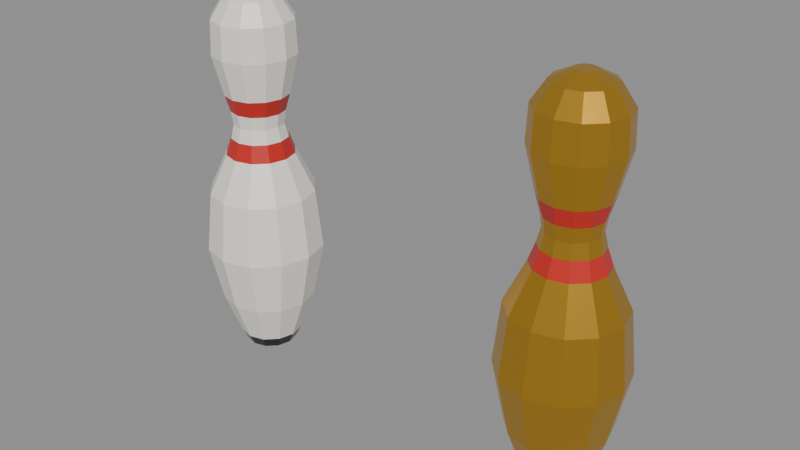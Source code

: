 # Source: cozy_bowling_pins_pack.blend  (saved by Blender 5.2.45; exported with 4.5.12 LTS)
import bpy
from mathutils import Matrix  # noqa: F401  (used for matrix-valued properties, if any)

bpy.ops.wm.read_factory_settings(use_empty=True)
scene = bpy.context.scene
scene.name = 'Scene'

# ---- materials (node trees are filled in below, after node groups)
mat_bowling_cream_pearl = bpy.data.materials.new('Bowling_Cream_Pearl')
mat_bowling_cream_pearl.diffuse_color = (0.9047, 0.8632, 0.7913, 1.0)
mat_bowling_crimson_stripe = bpy.data.materials.new('Bowling_Crimson_Stripe')
mat_bowling_crimson_stripe.diffuse_color = (0.5776, 0.02122, 0.016, 1.0)
mat_bowling_gold_brass = bpy.data.materials.new('Bowling_Gold_Brass')
mat_bowling_gold_brass.diffuse_color = (0.6867, 0.3813, 0.03955, 1.0)
mat_bowling_obsidian_ball = bpy.data.materials.new('Bowling_Obsidian_Ball')
mat_bowling_obsidian_ball.diffuse_color = (0.01161, 0.01444, 0.01938, 1.0)

# ---- material node trees
mat_bowling_cream_pearl.use_nodes = True; mat_bowling_cream_pearl.node_tree.nodes.clear()
_N = mat_bowling_cream_pearl.node_tree.nodes; _L = mat_bowling_cream_pearl.node_tree.links
n0 = _N.new('ShaderNodeBsdfPrincipled'); n0.name = 'Principled BSDF'; n0.location = (-200, 100)
n0.inputs[0].default_value = (0.9047, 0.8632, 0.7913, 1.0)
n0.inputs[2].default_value = 0.4
n0.inputs[10].default_value = 0.005
n1 = _N.new('ShaderNodeOutputMaterial'); n1.name = 'Material Output'; n1.location = (200, 100)
_L.new(n0.outputs[0], n1.inputs[0])
n1.is_active_output = True
mat_bowling_crimson_stripe.use_nodes = True; mat_bowling_crimson_stripe.node_tree.nodes.clear()
_N = mat_bowling_crimson_stripe.node_tree.nodes; _L = mat_bowling_crimson_stripe.node_tree.links
n0 = _N.new('ShaderNodeBsdfPrincipled'); n0.name = 'Principled BSDF'; n0.location = (-200, 100)
n0.inputs[0].default_value = (0.5776, 0.02122, 0.016, 1.0)
n0.inputs[2].default_value = 0.35
n0.inputs[10].default_value = 0.005
n1 = _N.new('ShaderNodeOutputMaterial'); n1.name = 'Material Output'; n1.location = (200, 100)
_L.new(n0.outputs[0], n1.inputs[0])
n1.is_active_output = True
mat_bowling_gold_brass.use_nodes = True; mat_bowling_gold_brass.node_tree.nodes.clear()
_N = mat_bowling_gold_brass.node_tree.nodes; _L = mat_bowling_gold_brass.node_tree.links
n0 = _N.new('ShaderNodeBsdfPrincipled'); n0.name = 'Principled BSDF'; n0.location = (-200, 100)
n0.inputs[0].default_value = (0.6867, 0.3813, 0.03955, 1.0)
n0.inputs[1].default_value = 0.85
n0.inputs[2].default_value = 0.28
n0.inputs[10].default_value = 0.005
n1 = _N.new('ShaderNodeOutputMaterial'); n1.name = 'Material Output'; n1.location = (200, 100)
_L.new(n0.outputs[0], n1.inputs[0])
n1.is_active_output = True
mat_bowling_obsidian_ball.use_nodes = True; mat_bowling_obsidian_ball.node_tree.nodes.clear()
_N = mat_bowling_obsidian_ball.node_tree.nodes; _L = mat_bowling_obsidian_ball.node_tree.links
n0 = _N.new('ShaderNodeBsdfPrincipled'); n0.name = 'Principled BSDF'; n0.location = (-200, 100)
n0.inputs[0].default_value = (0.01161, 0.01444, 0.01938, 1.0)
n0.inputs[1].default_value = 0.15
n0.inputs[2].default_value = 0.2
n0.inputs[10].default_value = 0.005
n1 = _N.new('ShaderNodeOutputMaterial'); n1.name = 'Material Output'; n1.location = (200, 100)
_L.new(n0.outputs[0], n1.inputs[0])
n1.is_active_output = True

# ---- meshes
me_pins_mesh = bpy.data.meshes.new('Pins_Mesh')
me_pins_mesh.from_pydata([(-0.154, 0.0, 0.0), (-0.1575, 0.013, 0.0), (-0.167, 0.02252, 0.0), (-0.18, 0.026, 0.0), (-0.193, 0.02252, 0.0), (-0.2025, 0.013, 0.0), (-0.206, 3.184e-18, 0.0), (-0.2025, -0.013, 0.0), (-0.193, -0.02252, 0.0), (-0.18, -0.026, 0.0), (-0.167, -0.02252, 0.0), (-0.1575, -0.013, 0.0), (-0.148, 0.0, 0.012), (-0.1523, 0.016, 0.012), (-0.164, 0.02771, 0.012), (-0.18, 0.032, 0.012), (-0.196, 0.02771, 0.012), (-0.2077, 0.016, 0.012), (-0.212, 3.919e-18, 0.012), (-0.2077, -0.016, 0.012), (-0.196, -0.02771, 0.012), (-0.18, -0.032, 0.012), (-0.164, -0.02771, 0.012), (-0.1523, -0.016, 0.012), (-0.132, 0.0, 0.055), (-0.1384, 0.024, 0.055), (-0.156, 0.04157, 0.055), (-0.18, 0.048, 0.055), (-0.204, 0.04157, 0.055), (-0.2216, 0.024, 0.055), (-0.228, 5.878e-18, 0.055), (-0.2216, -0.024, 0.055), (-0.204, -0.04157, 0.055), (-0.18, -0.048, 0.055), (-0.156, -0.04157, 0.055), (-0.1384, -0.024, 0.055), (-0.1195, 0.0, 0.114), (-0.1276, 0.03025, 0.114), (-0.1498, 0.05239, 0.114), (-0.18, 0.0605, 0.114), (-0.2103, 0.05239, 0.114), (-0.2324, 0.03025, 0.114), (-0.2405, 7.409e-18, 0.114), (-0.2324, -0.03025, 0.114), (-0.2103, -0.05239, 0.114), (-0.18, -0.0605, 0.114), (-0.1498, -0.05239, 0.114), (-0.1276, -0.03025, 0.114), (-0.126, 0.0, 0.175), (-0.1332, 0.027, 0.175), (-0.153, 0.04677, 0.175), (-0.18, 0.054, 0.175), (-0.207, 0.04677, 0.175), (-0.2268, 0.027, 0.175), (-0.234, 6.613e-18, 0.175), (-0.2268, -0.027, 0.175), (-0.207, -0.04677, 0.175), (-0.18, -0.054, 0.175), (-0.153, -0.04677, 0.175), (-0.1332, -0.027, 0.175), (-0.145, 0.0, 0.215), (-0.1497, 0.0175, 0.215), (-0.1625, 0.03031, 0.215), (-0.18, 0.035, 0.215), (-0.1975, 0.03031, 0.215), (-0.2103, 0.0175, 0.215), (-0.215, 4.286e-18, 0.215), (-0.2103, -0.0175, 0.215), (-0.1975, -0.03031, 0.215), (-0.18, -0.035, 0.215), (-0.1625, -0.03031, 0.215), (-0.1497, -0.0175, 0.215), (-0.151, 0.0, 0.232), (-0.1549, 0.0145, 0.232), (-0.1655, 0.02511, 0.232), (-0.18, 0.029, 0.232), (-0.1945, 0.02511, 0.232), (-0.2051, 0.0145, 0.232), (-0.209, 3.551e-18, 0.232), (-0.2051, -0.0145, 0.232), (-0.1945, -0.02511, 0.232), (-0.18, -0.029, 0.232), (-0.1655, -0.02511, 0.232), (-0.1549, -0.0145, 0.232), (-0.1545, 0.0, 0.246), (-0.1579, 0.01275, 0.246), (-0.1673, 0.02208, 0.246), (-0.18, 0.0255, 0.246), (-0.1928, 0.02208, 0.246), (-0.2021, 0.01275, 0.246), (-0.2055, 3.123e-18, 0.246), (-0.2021, -0.01275, 0.246), (-0.1928, -0.02208, 0.246), (-0.18, -0.0255, 0.246), (-0.1673, -0.02208, 0.246), (-0.1579, -0.01275, 0.246), (-0.1525, 0.0, 0.26), (-0.1562, 0.01375, 0.26), (-0.1663, 0.02382, 0.26), (-0.18, 0.0275, 0.26), (-0.1938, 0.02382, 0.26), (-0.2038, 0.01375, 0.26), (-0.2075, 3.368e-18, 0.26), (-0.2038, -0.01375, 0.26), (-0.1938, -0.02382, 0.26), (-0.18, -0.0275, 0.26), (-0.1663, -0.02382, 0.26), (-0.1562, -0.01375, 0.26), (-0.1475, 0.0, 0.277), (-0.1519, 0.01625, 0.277), (-0.1638, 0.02815, 0.277), (-0.18, 0.0325, 0.277), (-0.1963, 0.02815, 0.277), (-0.2081, 0.01625, 0.277), (-0.2125, 3.98e-18, 0.277), (-0.2081, -0.01625, 0.277), (-0.1963, -0.02815, 0.277), (-0.18, -0.0325, 0.277), (-0.1638, -0.02815, 0.277), (-0.1519, -0.01625, 0.277), (-0.1375, 0.0, 0.318), (-0.1432, 0.02125, 0.318), (-0.1588, 0.03681, 0.318), (-0.18, 0.0425, 0.318), (-0.2013, 0.03681, 0.318), (-0.2168, 0.02125, 0.318), (-0.2225, 5.205e-18, 0.318), (-0.2168, -0.02125, 0.318), (-0.2013, -0.03681, 0.318), (-0.18, -0.0425, 0.318), (-0.1588, -0.03681, 0.318), (-0.1432, -0.02125, 0.318), (-0.139, 0.0, 0.352), (-0.1445, 0.0205, 0.352), (-0.1595, 0.03551, 0.352), (-0.18, 0.041, 0.352), (-0.2005, 0.03551, 0.352), (-0.2155, 0.0205, 0.352), (-0.221, 5.021e-18, 0.352), (-0.2155, -0.0205, 0.352), (-0.2005, -0.03551, 0.352), (-0.18, -0.041, 0.352), (-0.1595, -0.03551, 0.352), (-0.1445, -0.0205, 0.352), (-0.152, 0.0, 0.372), (-0.1558, 0.014, 0.372), (-0.166, 0.02425, 0.372), (-0.18, 0.028, 0.372), (-0.194, 0.02425, 0.372), (-0.2042, 0.014, 0.372), (-0.208, 3.429e-18, 0.372), (-0.2042, -0.014, 0.372), (-0.194, -0.02425, 0.372), (-0.18, -0.028, 0.372), (-0.166, -0.02425, 0.372), (-0.1558, -0.014, 0.372), (-0.17, 0.0, 0.381), (-0.1713, 0.005, 0.381), (-0.175, 0.00866, 0.381), (-0.18, 0.01, 0.381), (-0.185, 0.00866, 0.381), (-0.1887, 0.005, 0.381), (-0.19, 1.225e-18, 0.381), (-0.1887, -0.005, 0.381), (-0.185, -0.00866, 0.381), (-0.18, -0.01, 0.381), (-0.175, -0.00866, 0.381), (-0.1713, -0.005, 0.381), (0.206, 0.0, 0.0), (0.2025, 0.013, 0.0), (0.193, 0.02252, 0.0), (0.18, 0.026, 0.0), (0.167, 0.02252, 0.0), (0.1575, 0.013, 0.0), (0.154, 3.184e-18, 0.0), (0.1575, -0.013, 0.0), (0.167, -0.02252, 0.0), (0.18, -0.026, 0.0), (0.193, -0.02252, 0.0), (0.2025, -0.013, 0.0), (0.212, 0.0, 0.012), (0.2077, 0.016, 0.012), (0.196, 0.02771, 0.012), (0.18, 0.032, 0.012), (0.164, 0.02771, 0.012), (0.1523, 0.016, 0.012), (0.148, 3.919e-18, 0.012), (0.1523, -0.016, 0.012), (0.164, -0.02771, 0.012), (0.18, -0.032, 0.012), (0.196, -0.02771, 0.012), (0.2077, -0.016, 0.012), (0.228, 0.0, 0.055), (0.2216, 0.024, 0.055), (0.204, 0.04157, 0.055), (0.18, 0.048, 0.055), (0.156, 0.04157, 0.055), (0.1384, 0.024, 0.055), (0.132, 5.878e-18, 0.055), (0.1384, -0.024, 0.055), (0.156, -0.04157, 0.055), (0.18, -0.048, 0.055), (0.204, -0.04157, 0.055), (0.2216, -0.024, 0.055), (0.2405, 0.0, 0.114), (0.2324, 0.03025, 0.114), (0.2103, 0.05239, 0.114), (0.18, 0.0605, 0.114), (0.1498, 0.05239, 0.114), (0.1276, 0.03025, 0.114), (0.1195, 7.409e-18, 0.114), (0.1276, -0.03025, 0.114), (0.1498, -0.05239, 0.114), (0.18, -0.0605, 0.114), (0.2103, -0.05239, 0.114), (0.2324, -0.03025, 0.114), (0.234, 0.0, 0.175), (0.2268, 0.027, 0.175), (0.207, 0.04677, 0.175), (0.18, 0.054, 0.175), (0.153, 0.04677, 0.175), (0.1332, 0.027, 0.175), (0.126, 6.613e-18, 0.175), (0.1332, -0.027, 0.175), (0.153, -0.04677, 0.175), (0.18, -0.054, 0.175), (0.207, -0.04677, 0.175), (0.2268, -0.027, 0.175), (0.215, 0.0, 0.215), (0.2103, 0.0175, 0.215), (0.1975, 0.03031, 0.215), (0.18, 0.035, 0.215), (0.1625, 0.03031, 0.215), (0.1497, 0.0175, 0.215), (0.145, 4.286e-18, 0.215), (0.1497, -0.0175, 0.215), (0.1625, -0.03031, 0.215), (0.18, -0.035, 0.215), (0.1975, -0.03031, 0.215), (0.2103, -0.0175, 0.215), (0.209, 0.0, 0.232), (0.2051, 0.0145, 0.232), (0.1945, 0.02511, 0.232), (0.18, 0.029, 0.232), (0.1655, 0.02511, 0.232), (0.1549, 0.0145, 0.232), (0.151, 3.551e-18, 0.232), (0.1549, -0.0145, 0.232), (0.1655, -0.02511, 0.232), (0.18, -0.029, 0.232), (0.1945, -0.02511, 0.232), (0.2051, -0.0145, 0.232), (0.2055, 0.0, 0.246), (0.2021, 0.01275, 0.246), (0.1928, 0.02208, 0.246), (0.18, 0.0255, 0.246), (0.1673, 0.02208, 0.246), (0.1579, 0.01275, 0.246), (0.1545, 3.123e-18, 0.246), (0.1579, -0.01275, 0.246), (0.1673, -0.02208, 0.246), (0.18, -0.0255, 0.246), (0.1928, -0.02208, 0.246), (0.2021, -0.01275, 0.246), (0.2075, 0.0, 0.26), (0.2038, 0.01375, 0.26), (0.1938, 0.02382, 0.26), (0.18, 0.0275, 0.26), (0.1663, 0.02382, 0.26), (0.1562, 0.01375, 0.26), (0.1525, 3.368e-18, 0.26), (0.1562, -0.01375, 0.26), (0.1663, -0.02382, 0.26), (0.18, -0.0275, 0.26), (0.1938, -0.02382, 0.26), (0.2038, -0.01375, 0.26), (0.2125, 0.0, 0.277), (0.2081, 0.01625, 0.277), (0.1963, 0.02815, 0.277), (0.18, 0.0325, 0.277), (0.1638, 0.02815, 0.277), (0.1519, 0.01625, 0.277), (0.1475, 3.98e-18, 0.277), (0.1519, -0.01625, 0.277), (0.1638, -0.02815, 0.277), (0.18, -0.0325, 0.277), (0.1963, -0.02815, 0.277), (0.2081, -0.01625, 0.277), (0.2225, 0.0, 0.318), (0.2168, 0.02125, 0.318), (0.2013, 0.03681, 0.318), (0.18, 0.0425, 0.318), (0.1588, 0.03681, 0.318), (0.1432, 0.02125, 0.318), (0.1375, 5.205e-18, 0.318), (0.1432, -0.02125, 0.318), (0.1588, -0.03681, 0.318), (0.18, -0.0425, 0.318), (0.2013, -0.03681, 0.318), (0.2168, -0.02125, 0.318), (0.221, 0.0, 0.352), (0.2155, 0.0205, 0.352), (0.2005, 0.03551, 0.352), (0.18, 0.041, 0.352), (0.1595, 0.03551, 0.352), (0.1445, 0.0205, 0.352), (0.139, 5.021e-18, 0.352), (0.1445, -0.0205, 0.352), (0.1595, -0.03551, 0.352), (0.18, -0.041, 0.352), (0.2005, -0.03551, 0.352), (0.2155, -0.0205, 0.352), (0.208, 0.0, 0.372), (0.2042, 0.014, 0.372), (0.194, 0.02425, 0.372), (0.18, 0.028, 0.372), (0.166, 0.02425, 0.372), (0.1558, 0.014, 0.372), (0.152, 3.429e-18, 0.372), (0.1558, -0.014, 0.372), (0.166, -0.02425, 0.372), (0.18, -0.028, 0.372), (0.194, -0.02425, 0.372), (0.2042, -0.014, 0.372), (0.19, 0.0, 0.381), (0.1887, 0.005, 0.381), (0.185, 0.00866, 0.381), (0.18, 0.01, 0.381), (0.175, 0.00866, 0.381), (0.1713, 0.005, 0.381), (0.17, 1.225e-18, 0.381), (0.1713, -0.005, 0.381), (0.175, -0.00866, 0.381), (0.18, -0.01, 0.381), (0.185, -0.00866, 0.381), (0.1887, -0.005, 0.381)], [], [(0, 1, 13, 12), (1, 2, 14, 13), (2, 3, 15, 14), (3, 4, 16, 15), (4, 5, 17, 16), (5, 6, 18, 17), (6, 7, 19, 18), (7, 8, 20, 19), (8, 9, 21, 20), (9, 10, 22, 21), (10, 11, 23, 22), (11, 0, 12, 23), (12, 13, 25, 24), (13, 14, 26, 25), (14, 15, 27, 26), (15, 16, 28, 27), (16, 17, 29, 28), (17, 18, 30, 29), (18, 19, 31, 30), (19, 20, 32, 31), (20, 21, 33, 32), (21, 22, 34, 33), (22, 23, 35, 34), (23, 12, 24, 35), (24, 25, 37, 36), (25, 26, 38, 37), (26, 27, 39, 38), (27, 28, 40, 39), (28, 29, 41, 40), (29, 30, 42, 41), (30, 31, 43, 42), (31, 32, 44, 43), (32, 33, 45, 44), (33, 34, 46, 45), (34, 35, 47, 46), (35, 24, 36, 47), (36, 37, 49, 48), (37, 38, 50, 49), (38, 39, 51, 50), (39, 40, 52, 51), (40, 41, 53, 52), (41, 42, 54, 53), (42, 43, 55, 54), (43, 44, 56, 55), (44, 45, 57, 56), (45, 46, 58, 57), (46, 47, 59, 58), (47, 36, 48, 59), (48, 49, 61, 60), (49, 50, 62, 61), (50, 51, 63, 62), (51, 52, 64, 63), (52, 53, 65, 64), (53, 54, 66, 65), (54, 55, 67, 66), (55, 56, 68, 67), (56, 57, 69, 68), (57, 58, 70, 69), (58, 59, 71, 70), (59, 48, 60, 71), (60, 61, 73, 72), (61, 62, 74, 73), (62, 63, 75, 74), (63, 64, 76, 75), (64, 65, 77, 76), (65, 66, 78, 77), (66, 67, 79, 78), (67, 68, 80, 79), (68, 69, 81, 80), (69, 70, 82, 81), (70, 71, 83, 82), (71, 60, 72, 83), (72, 73, 85, 84), (73, 74, 86, 85), (74, 75, 87, 86), (75, 76, 88, 87), (76, 77, 89, 88), (77, 78, 90, 89), (78, 79, 91, 90), (79, 80, 92, 91), (80, 81, 93, 92), (81, 82, 94, 93), (82, 83, 95, 94), (83, 72, 84, 95), (84, 85, 97, 96), (85, 86, 98, 97), (86, 87, 99, 98), (87, 88, 100, 99), (88, 89, 101, 100), (89, 90, 102, 101), (90, 91, 103, 102), (91, 92, 104, 103), (92, 93, 105, 104), (93, 94, 106, 105), (94, 95, 107, 106), (95, 84, 96, 107), (96, 97, 109, 108), (97, 98, 110, 109), (98, 99, 111, 110), (99, 100, 112, 111), (100, 101, 113, 112), (101, 102, 114, 113), (102, 103, 115, 114), (103, 104, 116, 115), (104, 105, 117, 116), (105, 106, 118, 117), (106, 107, 119, 118), (107, 96, 108, 119), (108, 109, 121, 120), (109, 110, 122, 121), (110, 111, 123, 122), (111, 112, 124, 123), (112, 113, 125, 124), (113, 114, 126, 125), (114, 115, 127, 126), (115, 116, 128, 127), (116, 117, 129, 128), (117, 118, 130, 129), (118, 119, 131, 130), (119, 108, 120, 131), (120, 121, 133, 132), (121, 122, 134, 133), (122, 123, 135, 134), (123, 124, 136, 135), (124, 125, 137, 136), (125, 126, 138, 137), (126, 127, 139, 138), (127, 128, 140, 139), (128, 129, 141, 140), (129, 130, 142, 141), (130, 131, 143, 142), (131, 120, 132, 143), (132, 133, 145, 144), (133, 134, 146, 145), (134, 135, 147, 146), (135, 136, 148, 147), (136, 137, 149, 148), (137, 138, 150, 149), (138, 139, 151, 150), (139, 140, 152, 151), (140, 141, 153, 152), (141, 142, 154, 153), (142, 143, 155, 154), (143, 132, 144, 155), (144, 145, 157, 156), (145, 146, 158, 157), (146, 147, 159, 158), (147, 148, 160, 159), (148, 149, 161, 160), (149, 150, 162, 161), (150, 151, 163, 162), (151, 152, 164, 163), (152, 153, 165, 164), (153, 154, 166, 165), (154, 155, 167, 166), (155, 144, 156, 167), (11, 10, 9, 8, 7, 6, 5, 4, 3, 2, 1, 0), (156, 157, 158, 159, 160, 161, 162, 163, 164, 165, 166, 167), (168, 169, 181, 180), (169, 170, 182, 181), (170, 171, 183, 182), (171, 172, 184, 183), (172, 173, 185, 184), (173, 174, 186, 185), (174, 175, 187, 186), (175, 176, 188, 187), (176, 177, 189, 188), (177, 178, 190, 189), (178, 179, 191, 190), (179, 168, 180, 191), (180, 181, 193, 192), (181, 182, 194, 193), (182, 183, 195, 194), (183, 184, 196, 195), (184, 185, 197, 196), (185, 186, 198, 197), (186, 187, 199, 198), (187, 188, 200, 199), (188, 189, 201, 200), (189, 190, 202, 201), (190, 191, 203, 202), (191, 180, 192, 203), (192, 193, 205, 204), (193, 194, 206, 205), (194, 195, 207, 206), (195, 196, 208, 207), (196, 197, 209, 208), (197, 198, 210, 209), (198, 199, 211, 210), (199, 200, 212, 211), (200, 201, 213, 212), (201, 202, 214, 213), (202, 203, 215, 214), (203, 192, 204, 215), (204, 205, 217, 216), (205, 206, 218, 217), (206, 207, 219, 218), (207, 208, 220, 219), (208, 209, 221, 220), (209, 210, 222, 221), (210, 211, 223, 222), (211, 212, 224, 223), (212, 213, 225, 224), (213, 214, 226, 225), (214, 215, 227, 226), (215, 204, 216, 227), (216, 217, 229, 228), (217, 218, 230, 229), (218, 219, 231, 230), (219, 220, 232, 231), (220, 221, 233, 232), (221, 222, 234, 233), (222, 223, 235, 234), (223, 224, 236, 235), (224, 225, 237, 236), (225, 226, 238, 237), (226, 227, 239, 238), (227, 216, 228, 239), (228, 229, 241, 240), (229, 230, 242, 241), (230, 231, 243, 242), (231, 232, 244, 243), (232, 233, 245, 244), (233, 234, 246, 245), (234, 235, 247, 246), (235, 236, 248, 247), (236, 237, 249, 248), (237, 238, 250, 249), (238, 239, 251, 250), (239, 228, 240, 251), (240, 241, 253, 252), (241, 242, 254, 253), (242, 243, 255, 254), (243, 244, 256, 255), (244, 245, 257, 256), (245, 246, 258, 257), (246, 247, 259, 258), (247, 248, 260, 259), (248, 249, 261, 260), (249, 250, 262, 261), (250, 251, 263, 262), (251, 240, 252, 263), (252, 253, 265, 264), (253, 254, 266, 265), (254, 255, 267, 266), (255, 256, 268, 267), (256, 257, 269, 268), (257, 258, 270, 269), (258, 259, 271, 270), (259, 260, 272, 271), (260, 261, 273, 272), (261, 262, 274, 273), (262, 263, 275, 274), (263, 252, 264, 275), (264, 265, 277, 276), (265, 266, 278, 277), (266, 267, 279, 278), (267, 268, 280, 279), (268, 269, 281, 280), (269, 270, 282, 281), (270, 271, 283, 282), (271, 272, 284, 283), (272, 273, 285, 284), (273, 274, 286, 285), (274, 275, 287, 286), (275, 264, 276, 287), (276, 277, 289, 288), (277, 278, 290, 289), (278, 279, 291, 290), (279, 280, 292, 291), (280, 281, 293, 292), (281, 282, 294, 293), (282, 283, 295, 294), (283, 284, 296, 295), (284, 285, 297, 296), (285, 286, 298, 297), (286, 287, 299, 298), (287, 276, 288, 299), (288, 289, 301, 300), (289, 290, 302, 301), (290, 291, 303, 302), (291, 292, 304, 303), (292, 293, 305, 304), (293, 294, 306, 305), (294, 295, 307, 306), (295, 296, 308, 307), (296, 297, 309, 308), (297, 298, 310, 309), (298, 299, 311, 310), (299, 288, 300, 311), (300, 301, 313, 312), (301, 302, 314, 313), (302, 303, 315, 314), (303, 304, 316, 315), (304, 305, 317, 316), (305, 306, 318, 317), (306, 307, 319, 318), (307, 308, 320, 319), (308, 309, 321, 320), (309, 310, 322, 321), (310, 311, 323, 322), (311, 300, 312, 323), (312, 313, 325, 324), (313, 314, 326, 325), (314, 315, 327, 326), (315, 316, 328, 327), (316, 317, 329, 328), (317, 318, 330, 329), (318, 319, 331, 330), (319, 320, 332, 331), (320, 321, 333, 332), (321, 322, 334, 333), (322, 323, 335, 334), (323, 312, 324, 335), (179, 178, 177, 176, 175, 174, 173, 172, 171, 170, 169, 168), (324, 325, 326, 327, 328, 329, 330, 331, 332, 333, 334, 335)])
me_pins_mesh.polygons.foreach_set('material_index', [3, 3, 3, 3, 3, 3, 3, 3, 3, 3, 3, 3, 0, 0, 0, 0, 0, 0, 0, 0, 0, 0, 0, 0, 0, 0, 0, 0, 0, 0, 0, 0, 0, 0, 0, 0, 0, 0, 0, 0, 0, 0, 0, 0, 0, 0, 0, 0, 0, 0, 0, 0, 0, 0, 0, 0, 0, 0, 0, 0, 1, 1, 1, 1, 1, 1, 1, 1, 1, 1, 1, 1, 0, 0, 0, 0, 0, 0, 0, 0, 0, 0, 0, 0, 0, 0, 0, 0, 0, 0, 0, 0, 0, 0, 0, 0, 1, 1, 1, 1, 1, 1, 1, 1, 1, 1, 1, 1, 0, 0, 0, 0, 0, 0, 0, 0, 0, 0, 0, 0, 0, 0, 0, 0, 0, 0, 0, 0, 0, 0, 0, 0, 0, 0, 0, 0, 0, 0, 0, 0, 0, 0, 0, 0, 0, 0, 0, 0, 0, 0, 0, 0, 0, 0, 0, 0, 3, 0, 3, 3, 3, 3, 3, 3, 3, 3, 3, 3, 3, 3, 2, 2, 2, 2, 2, 2, 2, 2, 2, 2, 2, 2, 2, 2, 2, 2, 2, 2, 2, 2, 2, 2, 2, 2, 2, 2, 2, 2, 2, 2, 2, 2, 2, 2, 2, 2, 2, 2, 2, 2, 2, 2, 2, 2, 2, 2, 2, 2, 1, 1, 1, 1, 1, 1, 1, 1, 1, 1, 1, 1, 2, 2, 2, 2, 2, 2, 2, 2, 2, 2, 2, 2, 2, 2, 2, 2, 2, 2, 2, 2, 2, 2, 2, 2, 1, 1, 1, 1, 1, 1, 1, 1, 1, 1, 1, 1, 2, 2, 2, 2, 2, 2, 2, 2, 2, 2, 2, 2, 2, 2, 2, 2, 2, 2, 2, 2, 2, 2, 2, 2, 2, 2, 2, 2, 2, 2, 2, 2, 2, 2, 2, 2, 2, 2, 2, 2, 2, 2, 2, 2, 2, 2, 2, 2, 3, 2])
me_pins_mesh.materials.append(mat_bowling_cream_pearl)
me_pins_mesh.materials.append(mat_bowling_crimson_stripe)
me_pins_mesh.materials.append(mat_bowling_gold_brass)
me_pins_mesh.materials.append(mat_bowling_obsidian_ball)
me_pins_mesh.update()
arm_pins_rig = bpy.data.armatures.new('Pins_Rig')  # bones are not reproduced

# ---- objects
ob_pins_rig = bpy.data.objects.new('Pins_Rig', arm_pins_rig)
ob_pins_mesh = bpy.data.objects.new('Pins_Mesh', me_pins_mesh)
ob_pin_standard_base = bpy.data.objects.new('Pin_Standard_Base', None)
ob_pin_standard_top = bpy.data.objects.new('Pin_Standard_Top', None)
ob_pin_gold_base = bpy.data.objects.new('Pin_Gold_Base', None)
ob_pin_gold_top = bpy.data.objects.new('Pin_Gold_Top', None)

# ---- transforms, parenting, visibility, modifiers, constraints
ob_pins_rig.location = (0.0, 0.0, 0.0)
ob_pins_mesh.parent = ob_pins_rig
ob_pins_mesh.location = (0.0, 0.0, 0.0)
_vg = ob_pins_mesh.vertex_groups.new(name='Root')
_vg = ob_pins_mesh.vertex_groups.new(name='Pin_Standard')
_vg.add([0, 1, 2, 3, 4, 5, 6, 7, 8, 9, 10, 11, 12, 13, 14, 15, 16, 17, 18, 19, 20, 21, 22, 23, 24, 25, 26, 27, 28, 29, 30, 31, 32, 33, 34, 35, 36, 37, 38, 39, 40, 41, 42, 43, 44, 45, 46, 47, 48, 49, 50, 51, 52, 53, 54, 55, 56, 57, 58, 59, 60, 61, 62, 63, 64, 65, 66, 67, 68, 69, 70, 71, 72, 73, 74, 75, 76, 77, 78, 79, 80, 81, 82, 83, 84, 85, 86, 87, 88, 89, 90, 91, 92, 93, 94, 95, 96, 97, 98, 99, 100, 101, 102, 103, 104, 105, 106, 107, 108, 109, 110, 111, 112, 113, 114, 115, 116, 117, 118, 119, 120, 121, 122, 123, 124, 125, 126, 127, 128, 129, 130, 131, 132, 133, 134, 135, 136, 137, 138, 139, 140, 141, 142, 143, 144, 145, 146, 147, 148, 149, 150, 151, 152, 153, 154, 155, 156, 157, 158, 159, 160, 161, 162, 163, 164, 165, 166, 167], 1.0, 'REPLACE')
_vg = ob_pins_mesh.vertex_groups.new(name='Pin_Gold')
_vg.add([168, 169, 170, 171, 172, 173, 174, 175, 176, 177, 178, 179, 180, 181, 182, 183, 184, 185, 186, 187, 188, 189, 190, 191, 192, 193, 194, 195, 196, 197, 198, 199, 200, 201, 202, 203, 204, 205, 206, 207, 208, 209, 210, 211, 212, 213, 214, 215, 216, 217, 218, 219, 220, 221, 222, 223, 224, 225, 226, 227, 228, 229, 230, 231, 232, 233, 234, 235, 236, 237, 238, 239, 240, 241, 242, 243, 244, 245, 246, 247, 248, 249, 250, 251, 252, 253, 254, 255, 256, 257, 258, 259, 260, 261, 262, 263, 264, 265, 266, 267, 268, 269, 270, 271, 272, 273, 274, 275, 276, 277, 278, 279, 280, 281, 282, 283, 284, 285, 286, 287, 288, 289, 290, 291, 292, 293, 294, 295, 296, 297, 298, 299, 300, 301, 302, 303, 304, 305, 306, 307, 308, 309, 310, 311, 312, 313, 314, 315, 316, 317, 318, 319, 320, 321, 322, 323, 324, 325, 326, 327, 328, 329, 330, 331, 332, 333, 334, 335], 1.0, 'REPLACE')
_m = ob_pins_mesh.modifiers.new('Armature', 'ARMATURE')
_m.object = ob_pins_rig
ob_pin_standard_base.parent = ob_pins_rig
ob_pin_standard_base.matrix_parent_inverse = Matrix(((1.0, -8.742e-08, 0.0, 0.18), (-0.0, 0.0, 1.0, -0.381), (-8.742e-08, -1.0, 0.0, -1.574e-08), (-0.0, 0.0, -0.0, 1.0)))
ob_pin_standard_base.location = (-0.18, 0.0, 0.0)
ob_pin_standard_base.empty_display_size = 0.03
ob_pin_standard_top.parent = ob_pins_rig
ob_pin_standard_top.matrix_parent_inverse = Matrix(((1.0, -8.742e-08, 0.0, 0.18), (-0.0, 0.0, 1.0, -0.381), (-8.742e-08, -1.0, 0.0, -1.574e-08), (-0.0, 0.0, -0.0, 1.0)))
ob_pin_standard_top.location = (-0.18, 0.0, 0.381)
ob_pin_standard_top.empty_display_size = 0.03
ob_pin_gold_base.parent = ob_pins_rig
ob_pin_gold_base.matrix_parent_inverse = Matrix(((1.0, -8.742e-08, 0.0, -0.18), (-0.0, 0.0, 1.0, -0.381), (-8.742e-08, -1.0, 0.0, 1.574e-08), (-0.0, 0.0, -0.0, 1.0)))
ob_pin_gold_base.location = (0.18, 0.0, 0.0)
ob_pin_gold_base.empty_display_size = 0.03
ob_pin_gold_top.parent = ob_pins_rig
ob_pin_gold_top.matrix_parent_inverse = Matrix(((1.0, -8.742e-08, 0.0, -0.18), (-0.0, 0.0, 1.0, -0.381), (-8.742e-08, -1.0, 0.0, 1.574e-08), (-0.0, 0.0, -0.0, 1.0)))
ob_pin_gold_top.location = (0.18, 0.0, 0.381)
ob_pin_gold_top.empty_display_size = 0.03

# ---- collection membership
scene.collection.objects.link(ob_pins_rig)
scene.collection.objects.link(ob_pins_mesh)
scene.collection.objects.link(ob_pin_standard_base)
scene.collection.objects.link(ob_pin_standard_top)
scene.collection.objects.link(ob_pin_gold_base)
scene.collection.objects.link(ob_pin_gold_top)

# ---- scene / render settings (as saved in the file)
scene.frame_start = 1; scene.frame_end = 250; scene.frame_set(1)
scene.render.engine = 'BLENDER_EEVEE_NEXT'
scene.render.fps = 30
scene.render.bake_bias = 0.0
scene.render.bake_samples = 0
scene.render.compositor_device = 'GPU'
scene.eevee.use_volume_custom_range = False
scene.eevee.fast_gi_thickness_near = 0.1
scene.eevee.fast_gi_thickness_far = 0.0
scene.eevee.ray_tracing_options.screen_trace_thickness = 0.1
bpy.context.view_layer.update()

# ---- added for rendering (the .blend has no active camera and no usable light): camera, sun + grey world if the file has none
cam_auto = bpy.data.cameras.new('AutoCamera')
cam_auto.lens = 50.0
cam_auto.sensor_width = 36.0
cam_auto.clip_end = 1000.0
ob_auto_camera = bpy.data.objects.new('AutoCamera', cam_auto)
scene.collection.objects.link(ob_auto_camera)
ob_auto_camera.location = (0.578663, -0.694396, 0.653431)
ob_auto_camera.rotation_euler = (1.09748, -7.21219e-08, 0.694738)
scene.camera = ob_auto_camera
light_auto_sun = bpy.data.lights.new('AutoSun', 'SUN')
light_auto_sun.energy = 3.0
light_auto_sun.angle = 0.0523599
ob_auto_sun = bpy.data.objects.new('AutoSun', light_auto_sun)
scene.collection.objects.link(ob_auto_sun)
ob_auto_sun.rotation_euler = (0.872665, 0.174533, 0.523599)
if scene.world is None:
    world_auto = bpy.data.worlds.new('AutoWorld')
    world_auto.color = (0.3, 0.3, 0.3)
    scene.world = world_auto
bpy.context.view_layer.update()
